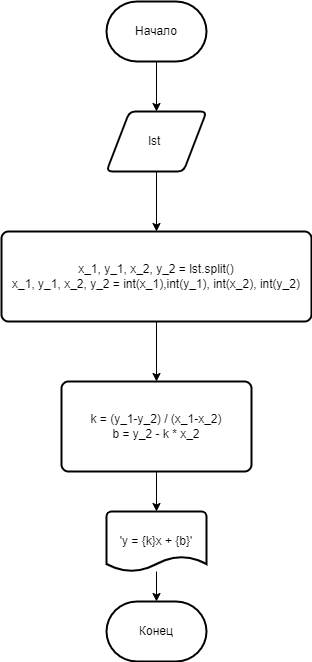

The diagram above was exported from draw.io. Its source (the exported page's mxGraphModel, read from the mxfile embedded in the PNG):
<mxGraphModel dx="1233" dy="904" grid="1" gridSize="10" guides="1" tooltips="1" connect="1" arrows="1" fold="1" page="1" pageScale="1" pageWidth="827" pageHeight="1169" background="none" math="0" shadow="0">
  <root>
    <mxCell id="WIyWlLk6GJQsqaUBKTNV-0" />
    <mxCell id="WIyWlLk6GJQsqaUBKTNV-1" parent="WIyWlLk6GJQsqaUBKTNV-0" />
    <mxCell id="A7qPUq59SV4_hAH_9Iw0-35" style="edgeStyle=orthogonalEdgeStyle;rounded=0;orthogonalLoop=1;jettySize=auto;html=1;" edge="1" parent="WIyWlLk6GJQsqaUBKTNV-1" source="A7qPUq59SV4_hAH_9Iw0-22" target="A7qPUq59SV4_hAH_9Iw0-34">
      <mxGeometry relative="1" as="geometry" />
    </mxCell>
    <mxCell id="A7qPUq59SV4_hAH_9Iw0-22" value="&lt;span&gt;Начало&lt;/span&gt;" style="strokeWidth=2;html=1;shape=mxgraph.flowchart.terminator;whiteSpace=wrap;" vertex="1" parent="WIyWlLk6GJQsqaUBKTNV-1">
      <mxGeometry x="340" y="40" width="100" height="60" as="geometry" />
    </mxCell>
    <mxCell id="A7qPUq59SV4_hAH_9Iw0-23" value="&lt;span&gt;Конец&lt;/span&gt;" style="strokeWidth=2;html=1;shape=mxgraph.flowchart.terminator;whiteSpace=wrap;" vertex="1" parent="WIyWlLk6GJQsqaUBKTNV-1">
      <mxGeometry x="340" y="640" width="100" height="60" as="geometry" />
    </mxCell>
    <mxCell id="A7qPUq59SV4_hAH_9Iw0-37" style="edgeStyle=orthogonalEdgeStyle;rounded=0;orthogonalLoop=1;jettySize=auto;html=1;entryX=0.5;entryY=0;entryDx=0;entryDy=0;" edge="1" parent="WIyWlLk6GJQsqaUBKTNV-1" source="A7qPUq59SV4_hAH_9Iw0-34" target="A7qPUq59SV4_hAH_9Iw0-36">
      <mxGeometry relative="1" as="geometry" />
    </mxCell>
    <mxCell id="A7qPUq59SV4_hAH_9Iw0-34" value="lst&amp;nbsp;" style="shape=parallelogram;html=1;strokeWidth=2;perimeter=parallelogramPerimeter;whiteSpace=wrap;rounded=1;arcSize=12;size=0.23;" vertex="1" parent="WIyWlLk6GJQsqaUBKTNV-1">
      <mxGeometry x="340" y="150" width="100" height="60" as="geometry" />
    </mxCell>
    <mxCell id="A7qPUq59SV4_hAH_9Iw0-39" style="edgeStyle=orthogonalEdgeStyle;rounded=0;orthogonalLoop=1;jettySize=auto;html=1;" edge="1" parent="WIyWlLk6GJQsqaUBKTNV-1" source="A7qPUq59SV4_hAH_9Iw0-36" target="A7qPUq59SV4_hAH_9Iw0-38">
      <mxGeometry relative="1" as="geometry" />
    </mxCell>
    <mxCell id="A7qPUq59SV4_hAH_9Iw0-36" value="&lt;div&gt;x_1, y_1, x_2, y_2 = lst.split()&lt;/div&gt;&lt;div&gt;x_1, y_1, x_2, y_2 = int(x_1),int(y_1), int(x_2), int(y_2)&lt;/div&gt;" style="rounded=1;whiteSpace=wrap;html=1;absoluteArcSize=1;arcSize=14;strokeWidth=2;" vertex="1" parent="WIyWlLk6GJQsqaUBKTNV-1">
      <mxGeometry x="235" y="270" width="310" height="90" as="geometry" />
    </mxCell>
    <mxCell id="A7qPUq59SV4_hAH_9Iw0-41" style="edgeStyle=orthogonalEdgeStyle;rounded=0;orthogonalLoop=1;jettySize=auto;html=1;entryX=0.5;entryY=0;entryDx=0;entryDy=0;entryPerimeter=0;" edge="1" parent="WIyWlLk6GJQsqaUBKTNV-1" source="A7qPUq59SV4_hAH_9Iw0-38" target="A7qPUq59SV4_hAH_9Iw0-40">
      <mxGeometry relative="1" as="geometry" />
    </mxCell>
    <mxCell id="A7qPUq59SV4_hAH_9Iw0-38" value="&lt;div&gt;k = (y_1-y_2) / (x_1-x_2)&lt;/div&gt;&lt;div&gt;b = y_2 - k * x_2&lt;/div&gt;" style="rounded=1;whiteSpace=wrap;html=1;absoluteArcSize=1;arcSize=14;strokeWidth=2;" vertex="1" parent="WIyWlLk6GJQsqaUBKTNV-1">
      <mxGeometry x="295" y="420" width="190" height="90" as="geometry" />
    </mxCell>
    <mxCell id="A7qPUq59SV4_hAH_9Iw0-42" style="edgeStyle=orthogonalEdgeStyle;rounded=0;orthogonalLoop=1;jettySize=auto;html=1;" edge="1" parent="WIyWlLk6GJQsqaUBKTNV-1" source="A7qPUq59SV4_hAH_9Iw0-40" target="A7qPUq59SV4_hAH_9Iw0-23">
      <mxGeometry relative="1" as="geometry" />
    </mxCell>
    <mxCell id="A7qPUq59SV4_hAH_9Iw0-40" value="'y = {k}x + {b}'" style="strokeWidth=2;html=1;shape=mxgraph.flowchart.document2;whiteSpace=wrap;size=0.25;" vertex="1" parent="WIyWlLk6GJQsqaUBKTNV-1">
      <mxGeometry x="340" y="550" width="100" height="60" as="geometry" />
    </mxCell>
  </root>
</mxGraphModel>